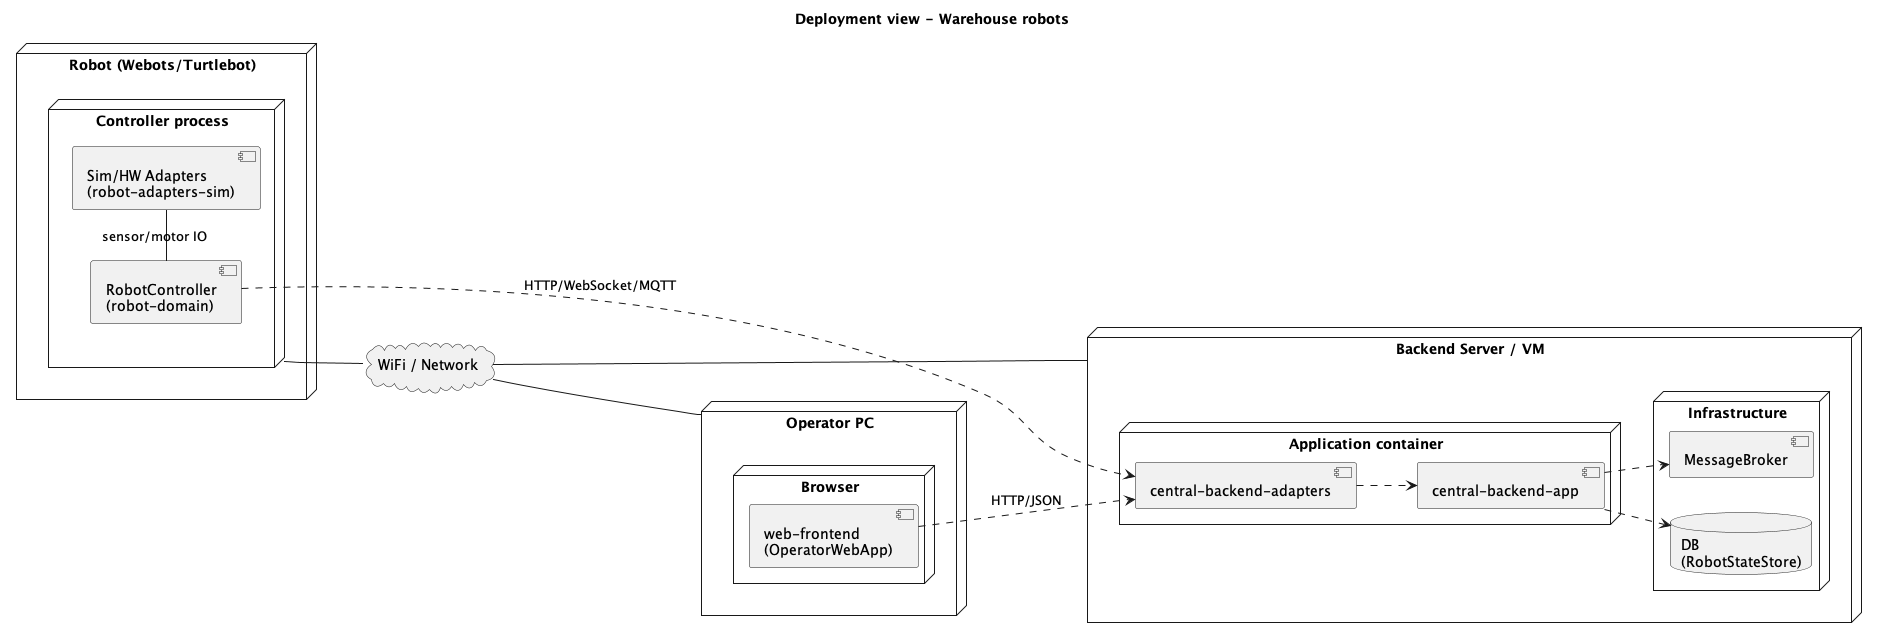

The diagram above was rendered by PlantUML. Its source (embedded in the PNG):
@startuml AllocationDeploymentView
title Deployment view - Warehouse robots

left to right direction

node "Robot (Webots/Turtlebot)" as RobotNode {
  node "Controller process" as CtrlProc {
    component "RobotController\n(robot-domain)" as RC
    component "Sim/HW Adapters\n(robot-adapters-sim)" as AD
  }
}

cloud "WiFi / Network" as NET

node "Backend Server / VM" as Backend {
  node "Application container" as App {
    component "central-backend-app" as CBA
    component "central-backend-adapters" as CBAA
  }

  node "Infrastructure" as Infra {
    database "DB\n(RobotStateStore)" as DB
    component "MessageBroker" as MB
  }
}

node "Operator PC" as Client {
  node "Browser" as Browser {
    component "web-frontend\n(OperatorWebApp)" as UI
  }
}

' verbindingen
RC - AD : sensor/motor IO
CtrlProc -- NET

NET -- Backend
NET -- Client

RC ..> CBAA : HTTP/WebSocket/MQTT
UI ..> CBAA : HTTP/JSON
CBAA ..> CBA
CBA ..> DB
CBA ..> MB

@enduml